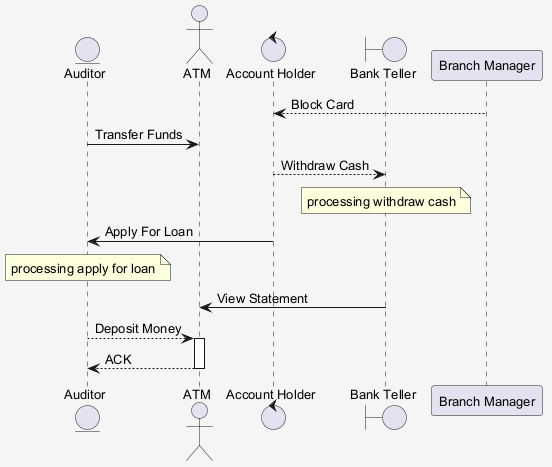

The diagram above was rendered by PlantUML. Its source (embedded in the PNG):
@startuml
skinparam shadowing false
skinparam backgroundColor #F5F5F5
skinparam defaultFontSize 13
entity "Auditor" as A
actor "ATM" as A2
control "Account Holder" as AH
boundary "Bank Teller" as BT
participant "Branch Manager" as BM
BM --> AH : Block Card
A -> A2 : Transfer Funds
AH --> BT : Withdraw Cash
note over BT : processing withdraw cash
AH -> A : Apply For Loan
note over A : processing apply for loan
BT -> A2 : View Statement
A --> A2 : Deposit Money
activate A2
A2 --> A : ACK
deactivate A2
@enduml